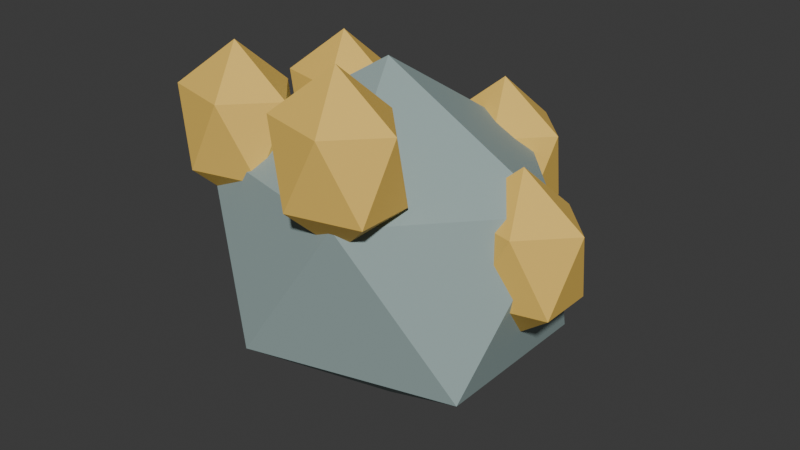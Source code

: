# Source: gold_ore.blend  (saved by Blender 4.4.32; exported with 4.5.12 LTS)
import bpy
from mathutils import Matrix  # noqa: F401  (used for matrix-valued properties, if any)

bpy.ops.wm.read_factory_settings(use_empty=True)
scene = bpy.context.scene
scene.name = 'Scene'

# ---- collections
col_collection = bpy.data.collections.new('Collection'); scene.collection.children.link(col_collection)

# ---- materials (node trees are filled in below, after node groups)
mat_gold_ore_paint = bpy.data.materials.new('gold_ore paint')
mat_gold_ore_paint.diffuse_color = (1.0, 1.0, 1.0, 1.0)

# ---- material node trees
mat_gold_ore_paint.use_nodes = True; mat_gold_ore_paint.node_tree.nodes.clear()
_N = mat_gold_ore_paint.node_tree.nodes; _L = mat_gold_ore_paint.node_tree.links
n0 = _N.new('ShaderNodeBsdfPrincipled'); n0.name = 'Principled BSDF'; n0.location = (10, 300)
n0.inputs[2].default_value = 0.73
n1 = _N.new('ShaderNodeOutputMaterial'); n1.name = 'Material Output'; n1.location = (300, 300)
n2 = _N.new('ShaderNodeVertexColor'); n2.name = 'Color Attribute'; n2.location = (0, 0)
n2.layer_name = 'Tint'
_L.new(n0.outputs[0], n1.inputs[0])
_L.new(n2.outputs[0], n0.inputs[0])
n1.is_active_output = True

# ---- world
world_world = bpy.data.worlds.new('World'); scene.world = world_world
world_world.use_nodes = True; world_world.node_tree.nodes.clear()
_N = world_world.node_tree.nodes; _L = world_world.node_tree.links
n0 = _N.new('ShaderNodeOutputWorld'); n0.name = 'World Output'; n0.location = (300, 300)
n1 = _N.new('ShaderNodeBackground'); n1.name = 'Background'; n1.location = (10, 300)
n1.inputs[0].default_value = (0.05088, 0.05088, 0.05088, 1.0)
_L.new(n1.outputs[0], n0.inputs[0])
n0.is_active_output = True
world_world.color = (0.05088, 0.05088, 0.05088)
world_world.sun_shadow_jitter_overblur = 0.0

# ---- meshes
me_icosphere_025 = bpy.data.meshes.new('Icosphere.025')
me_icosphere_025.from_pydata([(0.0, 0.0, -1.0), (0.7236, -0.5257, -0.4472), (-0.2764, -0.8506, -0.4472), (-0.8944, 0.0, -0.4472), (-0.2764, 0.8506, -0.4472), (0.7236, 0.5257, -0.4472), (0.2764, -0.8506, 0.4472), (-0.7236, -0.5257, 0.4472), (-0.7236, 0.5257, 0.4472), (0.2764, 0.8506, 0.4472), (0.8944, 0.0, 0.4472), (0.0, 0.0, 1.0), (0.72, 0.0, -0.2727), (0.966, -0.1709, -0.02146), (0.626, -0.2765, -0.02146), (0.4159, 0.0, -0.02146), (0.626, 0.2765, -0.02146), (0.966, 0.1709, -0.02146), (0.814, -0.2765, 0.3851), (0.474, -0.1709, 0.3851), (0.474, 0.1709, 0.3851), (0.814, 0.2765, 0.3851), (1.024, 0.0, 0.3851), (0.72, 0.0, 0.6364), (0.2225, 0.7133, -0.1364), (0.4685, 0.5424, 0.1149), (0.1285, 0.4368, 0.1149), (-0.08161, 0.7133, 0.1149), (0.1285, 0.9898, 0.1149), (0.4685, 0.8842, 0.1149), (0.3165, 0.4368, 0.5215), (-0.02353, 0.5424, 0.5215), (-0.02353, 0.8842, 0.5215), (0.3165, 0.9898, 0.5215), (0.5266, 0.7133, 0.5215), (0.2225, 0.7133, 0.7727), (-0.5825, 0.4408, -8.941e-08), (-0.3365, 0.27, 0.2513), (-0.6765, 0.1644, 0.2513), (-0.8866, 0.4408, 0.2513), (-0.6765, 0.7173, 0.2513), (-0.3365, 0.6117, 0.2513), (-0.4885, 0.1644, 0.6578), (-0.8285, 0.27, 0.6578), (-0.8285, 0.6117, 0.6578), (-0.4885, 0.7173, 0.6578), (-0.2784, 0.4408, 0.6578), (-0.5825, 0.4408, 0.9091), (-0.5825, -0.4408, 0.1364), (-0.3365, -0.6117, 0.3876), (-0.6765, -0.7173, 0.3876), (-0.8866, -0.4408, 0.3876), (-0.6765, -0.1644, 0.3876), (-0.3365, -0.27, 0.3876), (-0.4885, -0.7173, 0.7942), (-0.8285, -0.6117, 0.7942), (-0.8285, -0.27, 0.7942), (-0.4885, -0.1644, 0.7942), (-0.2784, -0.4408, 0.7942), (-0.5825, -0.4408, 1.045), (0.2225, -0.7133, 0.2727), (0.4685, -0.8842, 0.524), (0.1285, -0.9898, 0.524), (-0.08161, -0.7133, 0.524), (0.1285, -0.4368, 0.524), (0.4685, -0.5424, 0.524), (0.3165, -0.9898, 0.9306), (-0.02353, -0.8842, 0.9306), (-0.02353, -0.5424, 0.9306), (0.3165, -0.4368, 0.9306), (0.5266, -0.7133, 0.9306), (0.2225, -0.7133, 1.182)], [], [(0, 1, 2), (1, 0, 5), (0, 2, 3), (0, 3, 4), (0, 4, 5), (1, 5, 10), (2, 1, 6), (3, 2, 7), (4, 3, 8), (5, 4, 9), (1, 10, 6), (2, 6, 7), (3, 7, 8), (4, 8, 9), (5, 9, 10), (6, 10, 11), (7, 6, 11), (8, 7, 11), (9, 8, 11), (10, 9, 11), (12, 13, 14), (13, 12, 17), (12, 14, 15), (12, 15, 16), (12, 16, 17), (13, 17, 22), (14, 13, 18), (15, 14, 19), (16, 15, 20), (17, 16, 21), (13, 22, 18), (14, 18, 19), (15, 19, 20), (16, 20, 21), (17, 21, 22), (18, 22, 23), (19, 18, 23), (20, 19, 23), (21, 20, 23), (22, 21, 23), (24, 25, 26), (25, 24, 29), (24, 26, 27), (24, 27, 28), (24, 28, 29), (25, 29, 34), (26, 25, 30), (27, 26, 31), (28, 27, 32), (29, 28, 33), (25, 34, 30), (26, 30, 31), (27, 31, 32), (28, 32, 33), (29, 33, 34), (30, 34, 35), (31, 30, 35), (32, 31, 35), (33, 32, 35), (34, 33, 35), (36, 37, 38), (37, 36, 41), (36, 38, 39), (36, 39, 40), (36, 40, 41), (37, 41, 46), (38, 37, 42), (39, 38, 43), (40, 39, 44), (41, 40, 45), (37, 46, 42), (38, 42, 43), (39, 43, 44), (40, 44, 45), (41, 45, 46), (42, 46, 47), (43, 42, 47), (44, 43, 47), (45, 44, 47), (46, 45, 47), (48, 49, 50), (49, 48, 53), (48, 50, 51), (48, 51, 52), (48, 52, 53), (49, 53, 58), (50, 49, 54), (51, 50, 55), (52, 51, 56), (53, 52, 57), (49, 58, 54), (50, 54, 55), (51, 55, 56), (52, 56, 57), (53, 57, 58), (54, 58, 59), (55, 54, 59), (56, 55, 59), (57, 56, 59), (58, 57, 59), (60, 61, 62), (61, 60, 65), (60, 62, 63), (60, 63, 64), (60, 64, 65), (61, 65, 70), (62, 61, 66), (63, 62, 67), (64, 63, 68), (65, 64, 69), (61, 70, 66), (62, 66, 67), (63, 67, 68), (64, 68, 69), (65, 69, 70), (66, 70, 71), (67, 66, 71), (68, 67, 71), (69, 68, 71), (70, 69, 71)])
_uv = me_icosphere_025.uv_layers.new(name='UVMap')
_uv.uv.foreach_set('vector', [0.1818, 0.0, 0.2727, 0.1575, 0.09091, 0.1575, 0.2727, 0.1575, 0.3636, 0.0, 0.4545, 0.1575, 0.9091, 0.0, 1.0, 0.1575, 0.8182, 0.1575, 0.7273, 0.0, 0.8182, 0.1575, 0.6364, 0.1575, 0.5455, 0.0, 0.6364, 0.1575, 0.4545, 0.1575, 0.2727, 0.1575, 0.4545, 0.1575, 0.3636, 0.3149, 0.09091, 0.1575, 0.2727, 0.1575, 0.1818, 0.3149, 0.8182, 0.1575, 1.0, 0.1575, 0.9091, 0.3149, 0.6364, 0.1575, 0.8182, 0.1575, 0.7273, 0.3149, 0.4545, 0.1575, 0.6364, 0.1575, 0.5455, 0.3149, 0.2727, 0.1575, 0.3636, 0.3149, 0.1818, 0.3149, 0.09091, 0.1575, 0.1818, 0.3149, 0.0, 0.3149, 0.8182, 0.1575, 0.9091, 0.3149, 0.7273, 0.3149, 0.6364, 0.1575, 0.7273, 0.3149, 0.5455, 0.3149, 0.4545, 0.1575, 0.5455, 0.3149, 0.3636, 0.3149, 0.1818, 0.3149, 0.3636, 0.3149, 0.2727, 0.4724, 0.0, 0.3149, 0.1818, 0.3149, 0.09091, 0.4724, 0.7273, 0.3149, 0.9091, 0.3149, 0.8182, 0.4724, 0.5455, 0.3149, 0.7273, 0.3149, 0.6364, 0.4724, 0.3636, 0.3149, 0.5455, 0.3149, 0.4545, 0.4724, 0.1818, 0.0, 0.2727, 0.1575, 0.09091, 0.1575, 0.2727, 0.1575, 0.3636, 0.0, 0.4545, 0.1575, 0.9091, 0.0, 1.0, 0.1575, 0.8182, 0.1575, 0.7273, 0.0, 0.8182, 0.1575, 0.6364, 0.1575, 0.5455, 0.0, 0.6364, 0.1575, 0.4545, 0.1575, 0.2727, 0.1575, 0.4545, 0.1575, 0.3636, 0.3149, 0.09091, 0.1575, 0.2727, 0.1575, 0.1818, 0.3149, 0.8182, 0.1575, 1.0, 0.1575, 0.9091, 0.3149, 0.6364, 0.1575, 0.8182, 0.1575, 0.7273, 0.3149, 0.4545, 0.1575, 0.6364, 0.1575, 0.5455, 0.3149, 0.2727, 0.1575, 0.3636, 0.3149, 0.1818, 0.3149, 0.09091, 0.1575, 0.1818, 0.3149, 0.0, 0.3149, 0.8182, 0.1575, 0.9091, 0.3149, 0.7273, 0.3149, 0.6364, 0.1575, 0.7273, 0.3149, 0.5455, 0.3149, 0.4545, 0.1575, 0.5455, 0.3149, 0.3636, 0.3149, 0.1818, 0.3149, 0.3636, 0.3149, 0.2727, 0.4724, 0.0, 0.3149, 0.1818, 0.3149, 0.09091, 0.4724, 0.7273, 0.3149, 0.9091, 0.3149, 0.8182, 0.4724, 0.5455, 0.3149, 0.7273, 0.3149, 0.6364, 0.4724, 0.3636, 0.3149, 0.5455, 0.3149, 0.4545, 0.4724, 0.1818, 0.0, 0.2727, 0.1575, 0.09091, 0.1575, 0.2727, 0.1575, 0.3636, 0.0, 0.4545, 0.1575, 0.9091, 0.0, 1.0, 0.1575, 0.8182, 0.1575, 0.7273, 0.0, 0.8182, 0.1575, 0.6364, 0.1575, 0.5455, 0.0, 0.6364, 0.1575, 0.4545, 0.1575, 0.2727, 0.1575, 0.4545, 0.1575, 0.3636, 0.3149, 0.09091, 0.1575, 0.2727, 0.1575, 0.1818, 0.3149, 0.8182, 0.1575, 1.0, 0.1575, 0.9091, 0.3149, 0.6364, 0.1575, 0.8182, 0.1575, 0.7273, 0.3149, 0.4545, 0.1575, 0.6364, 0.1575, 0.5455, 0.3149, 0.2727, 0.1575, 0.3636, 0.3149, 0.1818, 0.3149, 0.09091, 0.1575, 0.1818, 0.3149, 0.0, 0.3149, 0.8182, 0.1575, 0.9091, 0.3149, 0.7273, 0.3149, 0.6364, 0.1575, 0.7273, 0.3149, 0.5455, 0.3149, 0.4545, 0.1575, 0.5455, 0.3149, 0.3636, 0.3149, 0.1818, 0.3149, 0.3636, 0.3149, 0.2727, 0.4724, 0.0, 0.3149, 0.1818, 0.3149, 0.09091, 0.4724, 0.7273, 0.3149, 0.9091, 0.3149, 0.8182, 0.4724, 0.5455, 0.3149, 0.7273, 0.3149, 0.6364, 0.4724, 0.3636, 0.3149, 0.5455, 0.3149, 0.4545, 0.4724, 0.1818, 0.0, 0.2727, 0.1575, 0.09091, 0.1575, 0.2727, 0.1575, 0.3636, 0.0, 0.4545, 0.1575, 0.9091, 0.0, 1.0, 0.1575, 0.8182, 0.1575, 0.7273, 0.0, 0.8182, 0.1575, 0.6364, 0.1575, 0.5455, 0.0, 0.6364, 0.1575, 0.4545, 0.1575, 0.2727, 0.1575, 0.4545, 0.1575, 0.3636, 0.3149, 0.09091, 0.1575, 0.2727, 0.1575, 0.1818, 0.3149, 0.8182, 0.1575, 1.0, 0.1575, 0.9091, 0.3149, 0.6364, 0.1575, 0.8182, 0.1575, 0.7273, 0.3149, 0.4545, 0.1575, 0.6364, 0.1575, 0.5455, 0.3149, 0.2727, 0.1575, 0.3636, 0.3149, 0.1818, 0.3149, 0.09091, 0.1575, 0.1818, 0.3149, 0.0, 0.3149, 0.8182, 0.1575, 0.9091, 0.3149, 0.7273, 0.3149, 0.6364, 0.1575, 0.7273, 0.3149, 0.5455, 0.3149, 0.4545, 0.1575, 0.5455, 0.3149, 0.3636, 0.3149, 0.1818, 0.3149, 0.3636, 0.3149, 0.2727, 0.4724, 0.0, 0.3149, 0.1818, 0.3149, 0.09091, 0.4724, 0.7273, 0.3149, 0.9091, 0.3149, 0.8182, 0.4724, 0.5455, 0.3149, 0.7273, 0.3149, 0.6364, 0.4724, 0.3636, 0.3149, 0.5455, 0.3149, 0.4545, 0.4724, 0.1818, 0.0, 0.2727, 0.1575, 0.09091, 0.1575, 0.2727, 0.1575, 0.3636, 0.0, 0.4545, 0.1575, 0.9091, 0.0, 1.0, 0.1575, 0.8182, 0.1575, 0.7273, 0.0, 0.8182, 0.1575, 0.6364, 0.1575, 0.5455, 0.0, 0.6364, 0.1575, 0.4545, 0.1575, 0.2727, 0.1575, 0.4545, 0.1575, 0.3636, 0.3149, 0.09091, 0.1575, 0.2727, 0.1575, 0.1818, 0.3149, 0.8182, 0.1575, 1.0, 0.1575, 0.9091, 0.3149, 0.6364, 0.1575, 0.8182, 0.1575, 0.7273, 0.3149, 0.4545, 0.1575, 0.6364, 0.1575, 0.5455, 0.3149, 0.2727, 0.1575, 0.3636, 0.3149, 0.1818, 0.3149, 0.09091, 0.1575, 0.1818, 0.3149, 0.0, 0.3149, 0.8182, 0.1575, 0.9091, 0.3149, 0.7273, 0.3149, 0.6364, 0.1575, 0.7273, 0.3149, 0.5455, 0.3149, 0.4545, 0.1575, 0.5455, 0.3149, 0.3636, 0.3149, 0.1818, 0.3149, 0.3636, 0.3149, 0.2727, 0.4724, 0.0, 0.3149, 0.1818, 0.3149, 0.09091, 0.4724, 0.7273, 0.3149, 0.9091, 0.3149, 0.8182, 0.4724, 0.5455, 0.3149, 0.7273, 0.3149, 0.6364, 0.4724, 0.3636, 0.3149, 0.5455, 0.3149, 0.4545, 0.4724, 0.1818, 0.0, 0.2727, 0.1575, 0.09091, 0.1575, 0.2727, 0.1575, 0.3636, 0.0, 0.4545, 0.1575, 0.9091, 0.0, 1.0, 0.1575, 0.8182, 0.1575, 0.7273, 0.0, 0.8182, 0.1575, 0.6364, 0.1575, 0.5455, 0.0, 0.6364, 0.1575, 0.4545, 0.1575, 0.2727, 0.1575, 0.4545, 0.1575, 0.3636, 0.3149, 0.09091, 0.1575, 0.2727, 0.1575, 0.1818, 0.3149, 0.8182, 0.1575, 1.0, 0.1575, 0.9091, 0.3149, 0.6364, 0.1575, 0.8182, 0.1575, 0.7273, 0.3149, 0.4545, 0.1575, 0.6364, 0.1575, 0.5455, 0.3149, 0.2727, 0.1575, 0.3636, 0.3149, 0.1818, 0.3149, 0.09091, 0.1575, 0.1818, 0.3149, 0.0, 0.3149, 0.8182, 0.1575, 0.9091, 0.3149, 0.7273, 0.3149, 0.6364, 0.1575, 0.7273, 0.3149, 0.5455, 0.3149, 0.4545, 0.1575, 0.5455, 0.3149, 0.3636, 0.3149, 0.1818, 0.3149, 0.3636, 0.3149, 0.2727, 0.4724, 0.0, 0.3149, 0.1818, 0.3149, 0.09091, 0.4724, 0.7273, 0.3149, 0.9091, 0.3149, 0.8182, 0.4724, 0.5455, 0.3149, 0.7273, 0.3149, 0.6364, 0.4724, 0.3636, 0.3149, 0.5455, 0.3149, 0.4545, 0.4724])
_ca = me_icosphere_025.color_attributes.new('Tint', 'FLOAT_COLOR', 'CORNER')
_ca.data.foreach_set('color', [0.314, 0.4125, 0.402, 1.0, 0.314, 0.4125, 0.402, 1.0, 0.314, 0.4125, 0.402, 1.0, 0.314, 0.4125, 0.402, 1.0, 0.314, 0.4125, 0.402, 1.0, 0.314, 0.4125, 0.402, 1.0, 0.314, 0.4125, 0.402, 1.0, 0.314, 0.4125, 0.402, 1.0, 0.314, 0.4125, 0.402, 1.0, 0.314, 0.4125, 0.402, 1.0, 0.314, 0.4125, 0.402, 1.0, 0.314, 0.4125, 0.402, 1.0, 0.314, 0.4125, 0.402, 1.0, 0.314, 0.4125, 0.402, 1.0, 0.314, 0.4125, 0.402, 1.0, 0.314, 0.4125, 0.402, 1.0, 0.314, 0.4125, 0.402, 1.0, 0.314, 0.4125, 0.402, 1.0, 0.314, 0.4125, 0.402, 1.0, 0.314, 0.4125, 0.402, 1.0, 0.314, 0.4125, 0.402, 1.0, 0.314, 0.4125, 0.402, 1.0, 0.314, 0.4125, 0.402, 1.0, 0.314, 0.4125, 0.402, 1.0, 0.314, 0.4125, 0.402, 1.0, 0.314, 0.4125, 0.402, 1.0, 0.314, 0.4125, 0.402, 1.0, 0.314, 0.4125, 0.402, 1.0, 0.314, 0.4125, 0.402, 1.0, 0.314, 0.4125, 0.402, 1.0, 0.314, 0.4125, 0.402, 1.0, 0.314, 0.4125, 0.402, 1.0, 0.314, 0.4125, 0.402, 1.0, 0.314, 0.4125, 0.402, 1.0, 0.314, 0.4125, 0.402, 1.0, 0.314, 0.4125, 0.402, 1.0, 0.314, 0.4125, 0.402, 1.0, 0.314, 0.4125, 0.402, 1.0, 0.314, 0.4125, 0.402, 1.0, 0.314, 0.4125, 0.402, 1.0, 0.314, 0.4125, 0.402, 1.0, 0.314, 0.4125, 0.402, 1.0, 0.314, 0.4125, 0.402, 1.0, 0.314, 0.4125, 0.402, 1.0, 0.314, 0.4125, 0.402, 1.0, 0.314, 0.4125, 0.402, 1.0, 0.314, 0.4125, 0.402, 1.0, 0.314, 0.4125, 0.402, 1.0, 0.314, 0.4125, 0.402, 1.0, 0.314, 0.4125, 0.402, 1.0, 0.314, 0.4125, 0.402, 1.0, 0.314, 0.4125, 0.402, 1.0, 0.314, 0.4125, 0.402, 1.0, 0.314, 0.4125, 0.402, 1.0, 0.314, 0.4125, 0.402, 1.0, 0.314, 0.4125, 0.402, 1.0, 0.314, 0.4125, 0.402, 1.0, 0.314, 0.4125, 0.402, 1.0, 0.314, 0.4125, 0.402, 1.0, 0.314, 0.4125, 0.402, 1.0, 0.8714, 0.5647, 0.1144, 1.0, 0.8714, 0.5647, 0.1144, 1.0, 0.8714, 0.5647, 0.1144, 1.0, 0.8714, 0.5647, 0.1144, 1.0, 0.8714, 0.5647, 0.1144, 1.0, 0.8714, 0.5647, 0.1144, 1.0, 0.8714, 0.5647, 0.1144, 1.0, 0.8714, 0.5647, 0.1144, 1.0, 0.8714, 0.5647, 0.1144, 1.0, 0.8714, 0.5647, 0.1144, 1.0, 0.8714, 0.5647, 0.1144, 1.0, 0.8714, 0.5647, 0.1144, 1.0, 0.8714, 0.5647, 0.1144, 1.0, 0.8714, 0.5647, 0.1144, 1.0, 0.8714, 0.5647, 0.1144, 1.0, 0.8714, 0.5647, 0.1144, 1.0, 0.8714, 0.5647, 0.1144, 1.0, 0.8714, 0.5647, 0.1144, 1.0, 0.8714, 0.5647, 0.1144, 1.0, 0.8714, 0.5647, 0.1144, 1.0, 0.8714, 0.5647, 0.1144, 1.0, 0.8714, 0.5647, 0.1144, 1.0, 0.8714, 0.5647, 0.1144, 1.0, 0.8714, 0.5647, 0.1144, 1.0, 0.8714, 0.5647, 0.1144, 1.0, 0.8714, 0.5647, 0.1144, 1.0, 0.8714, 0.5647, 0.1144, 1.0, 0.8714, 0.5647, 0.1144, 1.0, 0.8714, 0.5647, 0.1144, 1.0, 0.8714, 0.5647, 0.1144, 1.0, 0.8714, 0.5647, 0.1144, 1.0, 0.8714, 0.5647, 0.1144, 1.0, 0.8714, 0.5647, 0.1144, 1.0, 0.8714, 0.5647, 0.1144, 1.0, 0.8714, 0.5647, 0.1144, 1.0, 0.8714, 0.5647, 0.1144, 1.0, 0.8714, 0.5647, 0.1144, 1.0, 0.8714, 0.5647, 0.1144, 1.0, 0.8714, 0.5647, 0.1144, 1.0, 0.8714, 0.5647, 0.1144, 1.0, 0.8714, 0.5647, 0.1144, 1.0, 0.8714, 0.5647, 0.1144, 1.0, 0.8714, 0.5647, 0.1144, 1.0, 0.8714, 0.5647, 0.1144, 1.0, 0.8714, 0.5647, 0.1144, 1.0, 0.8714, 0.5647, 0.1144, 1.0, 0.8714, 0.5647, 0.1144, 1.0, 0.8714, 0.5647, 0.1144, 1.0, 0.8714, 0.5647, 0.1144, 1.0, 0.8714, 0.5647, 0.1144, 1.0, 0.8714, 0.5647, 0.1144, 1.0, 0.8714, 0.5647, 0.1144, 1.0, 0.8714, 0.5647, 0.1144, 1.0, 0.8714, 0.5647, 0.1144, 1.0, 0.8714, 0.5647, 0.1144, 1.0, 0.8714, 0.5647, 0.1144, 1.0, 0.8714, 0.5647, 0.1144, 1.0, 0.8714, 0.5647, 0.1144, 1.0, 0.8714, 0.5647, 0.1144, 1.0, 0.8714, 0.5647, 0.1144, 1.0, 0.8714, 0.5647, 0.1144, 1.0, 0.8714, 0.5647, 0.1144, 1.0, 0.8714, 0.5647, 0.1144, 1.0, 0.8714, 0.5647, 0.1144, 1.0, 0.8714, 0.5647, 0.1144, 1.0, 0.8714, 0.5647, 0.1144, 1.0, 0.8714, 0.5647, 0.1144, 1.0, 0.8714, 0.5647, 0.1144, 1.0, 0.8714, 0.5647, 0.1144, 1.0, 0.8714, 0.5647, 0.1144, 1.0, 0.8714, 0.5647, 0.1144, 1.0, 0.8714, 0.5647, 0.1144, 1.0, 0.8714, 0.5647, 0.1144, 1.0, 0.8714, 0.5647, 0.1144, 1.0, 0.8714, 0.5647, 0.1144, 1.0, 0.8714, 0.5647, 0.1144, 1.0, 0.8714, 0.5647, 0.1144, 1.0, 0.8714, 0.5647, 0.1144, 1.0, 0.8714, 0.5647, 0.1144, 1.0, 0.8714, 0.5647, 0.1144, 1.0, 0.8714, 0.5647, 0.1144, 1.0, 0.8714, 0.5647, 0.1144, 1.0, 0.8714, 0.5647, 0.1144, 1.0, 0.8714, 0.5647, 0.1144, 1.0, 0.8714, 0.5647, 0.1144, 1.0, 0.8714, 0.5647, 0.1144, 1.0, 0.8714, 0.5647, 0.1144, 1.0, 0.8714, 0.5647, 0.1144, 1.0, 0.8714, 0.5647, 0.1144, 1.0, 0.8714, 0.5647, 0.1144, 1.0, 0.8714, 0.5647, 0.1144, 1.0, 0.8714, 0.5647, 0.1144, 1.0, 0.8714, 0.5647, 0.1144, 1.0, 0.8714, 0.5647, 0.1144, 1.0, 0.8714, 0.5647, 0.1144, 1.0, 0.8714, 0.5647, 0.1144, 1.0, 0.8714, 0.5647, 0.1144, 1.0, 0.8714, 0.5647, 0.1144, 1.0, 0.8714, 0.5647, 0.1144, 1.0, 0.8714, 0.5647, 0.1144, 1.0, 0.8714, 0.5647, 0.1144, 1.0, 0.8714, 0.5647, 0.1144, 1.0, 0.8714, 0.5647, 0.1144, 1.0, 0.8714, 0.5647, 0.1144, 1.0, 0.8714, 0.5647, 0.1144, 1.0, 0.8714, 0.5647, 0.1144, 1.0, 0.8714, 0.5647, 0.1144, 1.0, 0.8714, 0.5647, 0.1144, 1.0, 0.8714, 0.5647, 0.1144, 1.0, 0.8714, 0.5647, 0.1144, 1.0, 0.8714, 0.5647, 0.1144, 1.0, 0.8714, 0.5647, 0.1144, 1.0, 0.8714, 0.5647, 0.1144, 1.0, 0.8714, 0.5647, 0.1144, 1.0, 0.8714, 0.5647, 0.1144, 1.0, 0.8714, 0.5647, 0.1144, 1.0, 0.8714, 0.5647, 0.1144, 1.0, 0.8714, 0.5647, 0.1144, 1.0, 0.8714, 0.5647, 0.1144, 1.0, 0.8714, 0.5647, 0.1144, 1.0, 0.8714, 0.5647, 0.1144, 1.0, 0.8714, 0.5647, 0.1144, 1.0, 0.8714, 0.5647, 0.1144, 1.0, 0.8714, 0.5647, 0.1144, 1.0, 0.8714, 0.5647, 0.1144, 1.0, 0.8714, 0.5647, 0.1144, 1.0, 0.8714, 0.5647, 0.1144, 1.0, 0.8714, 0.5647, 0.1144, 1.0, 0.8714, 0.5647, 0.1144, 1.0, 0.8714, 0.5647, 0.1144, 1.0, 0.8714, 0.5647, 0.1144, 1.0, 0.8714, 0.5647, 0.1144, 1.0, 0.8714, 0.5647, 0.1144, 1.0, 0.8714, 0.5647, 0.1144, 1.0, 0.8714, 0.5647, 0.1144, 1.0, 0.8714, 0.5647, 0.1144, 1.0, 0.8714, 0.5647, 0.1144, 1.0, 0.8714, 0.5647, 0.1144, 1.0, 0.8714, 0.5647, 0.1144, 1.0, 0.8714, 0.5647, 0.1144, 1.0, 0.8714, 0.5647, 0.1144, 1.0, 0.8714, 0.5647, 0.1144, 1.0, 0.8714, 0.5647, 0.1144, 1.0, 0.8714, 0.5647, 0.1144, 1.0, 0.8714, 0.5647, 0.1144, 1.0, 0.8714, 0.5647, 0.1144, 1.0, 0.8714, 0.5647, 0.1144, 1.0, 0.8714, 0.5647, 0.1144, 1.0, 0.8714, 0.5647, 0.1144, 1.0, 0.8714, 0.5647, 0.1144, 1.0, 0.8714, 0.5647, 0.1144, 1.0, 0.8714, 0.5647, 0.1144, 1.0, 0.8714, 0.5647, 0.1144, 1.0, 0.8714, 0.5647, 0.1144, 1.0, 0.8714, 0.5647, 0.1144, 1.0, 0.8714, 0.5647, 0.1144, 1.0, 0.8714, 0.5647, 0.1144, 1.0, 0.8714, 0.5647, 0.1144, 1.0, 0.8714, 0.5647, 0.1144, 1.0, 0.8714, 0.5647, 0.1144, 1.0, 0.8714, 0.5647, 0.1144, 1.0, 0.8714, 0.5647, 0.1144, 1.0, 0.8714, 0.5647, 0.1144, 1.0, 0.8714, 0.5647, 0.1144, 1.0, 0.8714, 0.5647, 0.1144, 1.0, 0.8714, 0.5647, 0.1144, 1.0, 0.8714, 0.5647, 0.1144, 1.0, 0.8714, 0.5647, 0.1144, 1.0, 0.8714, 0.5647, 0.1144, 1.0, 0.8714, 0.5647, 0.1144, 1.0, 0.8714, 0.5647, 0.1144, 1.0, 0.8714, 0.5647, 0.1144, 1.0, 0.8714, 0.5647, 0.1144, 1.0, 0.8714, 0.5647, 0.1144, 1.0, 0.8714, 0.5647, 0.1144, 1.0, 0.8714, 0.5647, 0.1144, 1.0, 0.8714, 0.5647, 0.1144, 1.0, 0.8714, 0.5647, 0.1144, 1.0, 0.8714, 0.5647, 0.1144, 1.0, 0.8714, 0.5647, 0.1144, 1.0, 0.8714, 0.5647, 0.1144, 1.0, 0.8714, 0.5647, 0.1144, 1.0, 0.8714, 0.5647, 0.1144, 1.0, 0.8714, 0.5647, 0.1144, 1.0, 0.8714, 0.5647, 0.1144, 1.0, 0.8714, 0.5647, 0.1144, 1.0, 0.8714, 0.5647, 0.1144, 1.0, 0.8714, 0.5647, 0.1144, 1.0, 0.8714, 0.5647, 0.1144, 1.0, 0.8714, 0.5647, 0.1144, 1.0, 0.8714, 0.5647, 0.1144, 1.0, 0.8714, 0.5647, 0.1144, 1.0, 0.8714, 0.5647, 0.1144, 1.0, 0.8714, 0.5647, 0.1144, 1.0, 0.8714, 0.5647, 0.1144, 1.0, 0.8714, 0.5647, 0.1144, 1.0, 0.8714, 0.5647, 0.1144, 1.0, 0.8714, 0.5647, 0.1144, 1.0, 0.8714, 0.5647, 0.1144, 1.0, 0.8714, 0.5647, 0.1144, 1.0, 0.8714, 0.5647, 0.1144, 1.0, 0.8714, 0.5647, 0.1144, 1.0, 0.8714, 0.5647, 0.1144, 1.0, 0.8714, 0.5647, 0.1144, 1.0, 0.8714, 0.5647, 0.1144, 1.0, 0.8714, 0.5647, 0.1144, 1.0, 0.8714, 0.5647, 0.1144, 1.0, 0.8714, 0.5647, 0.1144, 1.0, 0.8714, 0.5647, 0.1144, 1.0, 0.8714, 0.5647, 0.1144, 1.0, 0.8714, 0.5647, 0.1144, 1.0, 0.8714, 0.5647, 0.1144, 1.0, 0.8714, 0.5647, 0.1144, 1.0, 0.8714, 0.5647, 0.1144, 1.0, 0.8714, 0.5647, 0.1144, 1.0, 0.8714, 0.5647, 0.1144, 1.0, 0.8714, 0.5647, 0.1144, 1.0, 0.8714, 0.5647, 0.1144, 1.0, 0.8714, 0.5647, 0.1144, 1.0, 0.8714, 0.5647, 0.1144, 1.0, 0.8714, 0.5647, 0.1144, 1.0, 0.8714, 0.5647, 0.1144, 1.0, 0.8714, 0.5647, 0.1144, 1.0, 0.8714, 0.5647, 0.1144, 1.0, 0.8714, 0.5647, 0.1144, 1.0, 0.8714, 0.5647, 0.1144, 1.0, 0.8714, 0.5647, 0.1144, 1.0, 0.8714, 0.5647, 0.1144, 1.0, 0.8714, 0.5647, 0.1144, 1.0, 0.8714, 0.5647, 0.1144, 1.0, 0.8714, 0.5647, 0.1144, 1.0, 0.8714, 0.5647, 0.1144, 1.0, 0.8714, 0.5647, 0.1144, 1.0, 0.8714, 0.5647, 0.1144, 1.0, 0.8714, 0.5647, 0.1144, 1.0, 0.8714, 0.5647, 0.1144, 1.0, 0.8714, 0.5647, 0.1144, 1.0, 0.8714, 0.5647, 0.1144, 1.0, 0.8714, 0.5647, 0.1144, 1.0, 0.8714, 0.5647, 0.1144, 1.0, 0.8714, 0.5647, 0.1144, 1.0, 0.8714, 0.5647, 0.1144, 1.0, 0.8714, 0.5647, 0.1144, 1.0, 0.8714, 0.5647, 0.1144, 1.0, 0.8714, 0.5647, 0.1144, 1.0, 0.8714, 0.5647, 0.1144, 1.0, 0.8714, 0.5647, 0.1144, 1.0, 0.8714, 0.5647, 0.1144, 1.0, 0.8714, 0.5647, 0.1144, 1.0, 0.8714, 0.5647, 0.1144, 1.0, 0.8714, 0.5647, 0.1144, 1.0, 0.8714, 0.5647, 0.1144, 1.0, 0.8714, 0.5647, 0.1144, 1.0, 0.8714, 0.5647, 0.1144, 1.0, 0.8714, 0.5647, 0.1144, 1.0, 0.8714, 0.5647, 0.1144, 1.0, 0.8714, 0.5647, 0.1144, 1.0, 0.8714, 0.5647, 0.1144, 1.0, 0.8714, 0.5647, 0.1144, 1.0, 0.8714, 0.5647, 0.1144, 1.0, 0.8714, 0.5647, 0.1144, 1.0, 0.8714, 0.5647, 0.1144, 1.0, 0.8714, 0.5647, 0.1144, 1.0, 0.8714, 0.5647, 0.1144, 1.0, 0.8714, 0.5647, 0.1144, 1.0, 0.8714, 0.5647, 0.1144, 1.0, 0.8714, 0.5647, 0.1144, 1.0, 0.8714, 0.5647, 0.1144, 1.0, 0.8714, 0.5647, 0.1144, 1.0, 0.8714, 0.5647, 0.1144, 1.0, 0.8714, 0.5647, 0.1144, 1.0, 0.8714, 0.5647, 0.1144, 1.0, 0.8714, 0.5647, 0.1144, 1.0, 0.8714, 0.5647, 0.1144, 1.0, 0.8714, 0.5647, 0.1144, 1.0, 0.8714, 0.5647, 0.1144, 1.0, 0.8714, 0.5647, 0.1144, 1.0, 0.8714, 0.5647, 0.1144, 1.0, 0.8714, 0.5647, 0.1144, 1.0, 0.8714, 0.5647, 0.1144, 1.0, 0.8714, 0.5647, 0.1144, 1.0, 0.8714, 0.5647, 0.1144, 1.0, 0.8714, 0.5647, 0.1144, 1.0, 0.8714, 0.5647, 0.1144, 1.0, 0.8714, 0.5647, 0.1144, 1.0, 0.8714, 0.5647, 0.1144, 1.0, 0.8714, 0.5647, 0.1144, 1.0, 0.8714, 0.5647, 0.1144, 1.0, 0.8714, 0.5647, 0.1144, 1.0, 0.8714, 0.5647, 0.1144, 1.0, 0.8714, 0.5647, 0.1144, 1.0, 0.8714, 0.5647, 0.1144, 1.0, 0.8714, 0.5647, 0.1144, 1.0, 0.8714, 0.5647, 0.1144, 1.0, 0.8714, 0.5647, 0.1144, 1.0, 0.8714, 0.5647, 0.1144, 1.0, 0.8714, 0.5647, 0.1144, 1.0, 0.8714, 0.5647, 0.1144, 1.0, 0.8714, 0.5647, 0.1144, 1.0, 0.8714, 0.5647, 0.1144, 1.0])
me_icosphere_025.materials.append(mat_gold_ore_paint)
me_icosphere_025.update()

# ---- objects
ob_goldore = bpy.data.objects.new('GoldOre', None)
ob_ore = bpy.data.objects.new('ore', me_icosphere_025)

# ---- transforms, parenting, visibility, modifiers, constraints
ob_goldore.location = (0.0, 0.0, 0.0)
ob_ore.parent = ob_goldore
ob_ore.location = (0.0, 0.0, 0.18)
ob_ore.scale = (0.25, 0.2, 0.22)

# ---- collection membership
col_collection.objects.link(ob_goldore)
col_collection.objects.link(ob_ore)

# ---- scene / render settings (as saved in the file)
scene.frame_start = 1; scene.frame_end = 250; scene.frame_set(1)
scene.render.engine = 'BLENDER_EEVEE_NEXT'
bpy.context.view_layer.update()

# ---- added for rendering (the .blend has no active camera and no usable light): camera, sun
cam_auto = bpy.data.cameras.new('AutoCamera')
cam_auto.lens = 50.0
cam_auto.sensor_width = 36.0
cam_auto.clip_end = 1000.0
ob_auto_camera = bpy.data.objects.new('AutoCamera', cam_auto)
scene.collection.objects.link(ob_auto_camera)
ob_auto_camera.location = (0.743076, -0.87224, 0.781493)
ob_auto_camera.rotation_euler = (1.09748, -7.21219e-08, 0.694738)
scene.camera = ob_auto_camera
light_auto_sun = bpy.data.lights.new('AutoSun', 'SUN')
light_auto_sun.energy = 3.0
light_auto_sun.angle = 0.0523599
ob_auto_sun = bpy.data.objects.new('AutoSun', light_auto_sun)
scene.collection.objects.link(ob_auto_sun)
ob_auto_sun.rotation_euler = (0.872665, 0.174533, 0.523599)
bpy.context.view_layer.update()
